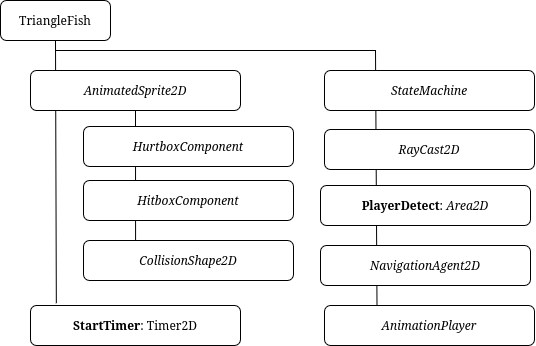

The diagram above was exported from draw.io. Its source (the exported page's mxGraphModel, read from the mxfile embedded in the PNG):
<mxGraphModel dx="1748" dy="1065" grid="1" gridSize="10" guides="1" tooltips="1" connect="1" arrows="1" fold="1" page="1" pageScale="1" pageWidth="850" pageHeight="1100" math="0" shadow="0">
  <root>
    <mxCell id="0" />
    <mxCell id="1" parent="0" />
    <mxCell id="2" edge="1" parent="1" source="11" style="endArrow=none;html=1;rounded=0;entryX=0.5;entryY=1;entryDx=0;entryDy=0;exitX=0.25;exitY=0;exitDx=0;exitDy=0;" target="5" value="">
      <mxGeometry height="50" relative="1" width="50" as="geometry">
        <Array as="points">
          <mxPoint x="1535" y="685" />
          <mxPoint x="1215" y="685" />
        </Array>
        <mxPoint x="1595" y="865" as="sourcePoint" />
        <mxPoint x="1645" y="815" as="targetPoint" />
      </mxGeometry>
    </mxCell>
    <mxCell id="3" edge="1" parent="1" source="8" style="endArrow=none;html=1;rounded=0;entryX=0.5;entryY=1;entryDx=0;entryDy=0;exitX=0.248;exitY=0.1;exitDx=0;exitDy=0;exitPerimeter=0;" target="6" value="">
      <mxGeometry height="50" relative="1" width="50" as="geometry">
        <mxPoint x="1295.5" y="921" as="sourcePoint" />
        <mxPoint x="1430" y="805" as="targetPoint" />
      </mxGeometry>
    </mxCell>
    <mxCell id="4" edge="1" parent="1" source="9" style="endArrow=none;html=1;rounded=0;entryX=0.5;entryY=1;entryDx=0;entryDy=0;exitX=0.123;exitY=-0.058;exitDx=0;exitDy=0;exitPerimeter=0;" target="5" value="">
      <mxGeometry height="50" relative="1" width="50" as="geometry">
        <mxPoint x="1490" y="935" as="sourcePoint" />
        <mxPoint x="1540" y="885" as="targetPoint" />
      </mxGeometry>
    </mxCell>
    <mxCell id="5" parent="1" style="rounded=1;whiteSpace=wrap;html=1;" value="TriangleFish" vertex="1">
      <mxGeometry height="40" width="110" x="1160" y="635" as="geometry" />
    </mxCell>
    <mxCell id="6" parent="1" style="rounded=1;whiteSpace=wrap;html=1;" value="&lt;div&gt;&lt;i&gt;AnimatedSprite2D&lt;/i&gt;&lt;/div&gt;" vertex="1">
      <mxGeometry height="40" width="210" x="1190" y="705" as="geometry" />
    </mxCell>
    <mxCell id="7" parent="1" style="rounded=1;whiteSpace=wrap;html=1;" value="&lt;i&gt;HurtboxComponent&lt;/i&gt;" vertex="1">
      <mxGeometry height="40" width="210" x="1243" y="761" as="geometry" />
    </mxCell>
    <mxCell id="8" parent="1" style="rounded=1;whiteSpace=wrap;html=1;" value="&lt;i&gt;CollisionShape2D&lt;/i&gt;" vertex="1">
      <mxGeometry height="40" width="210" x="1243" y="875" as="geometry" />
    </mxCell>
    <mxCell id="9" parent="1" style="rounded=1;whiteSpace=wrap;html=1;" value="&lt;b&gt;StartTimer&lt;/b&gt;: Timer2D" vertex="1">
      <mxGeometry height="40" width="210" x="1190" y="940" as="geometry" />
    </mxCell>
    <mxCell id="10" parent="1" style="rounded=1;whiteSpace=wrap;html=1;" value="&lt;i&gt;StateMachine&lt;/i&gt;" vertex="1">
      <mxGeometry height="40" width="210" x="1484" y="705" as="geometry" />
    </mxCell>
    <mxCell id="11" parent="1" style="rounded=1;whiteSpace=wrap;html=1;" value="&lt;i&gt;AnimationPlayer&lt;/i&gt;" vertex="1">
      <mxGeometry height="40" width="210" x="1484" y="940" as="geometry" />
    </mxCell>
    <mxCell id="12" parent="1" style="rounded=1;whiteSpace=wrap;html=1;" value="&lt;i&gt;HitboxComponent&lt;/i&gt;" vertex="1">
      <mxGeometry height="40" width="210" x="1243" y="815" as="geometry" />
    </mxCell>
    <mxCell id="13" parent="1" style="rounded=1;whiteSpace=wrap;html=1;" value="&lt;i&gt;RayCast2D&lt;/i&gt;" vertex="1">
      <mxGeometry height="40" width="210" x="1484" y="764" as="geometry" />
    </mxCell>
    <mxCell id="14" parent="1" style="rounded=1;whiteSpace=wrap;html=1;" value="&lt;b&gt;PlayerDetect&lt;/b&gt;: &lt;i&gt;Area2D&lt;/i&gt;" vertex="1">
      <mxGeometry height="40" width="210" x="1480" y="820" as="geometry" />
    </mxCell>
    <mxCell id="15" parent="1" style="rounded=1;whiteSpace=wrap;html=1;" value="&lt;i&gt;NavigationAgent2D&lt;/i&gt;" vertex="1">
      <mxGeometry height="40" width="210" x="1480" y="880" as="geometry" />
    </mxCell>
  </root>
</mxGraphModel>